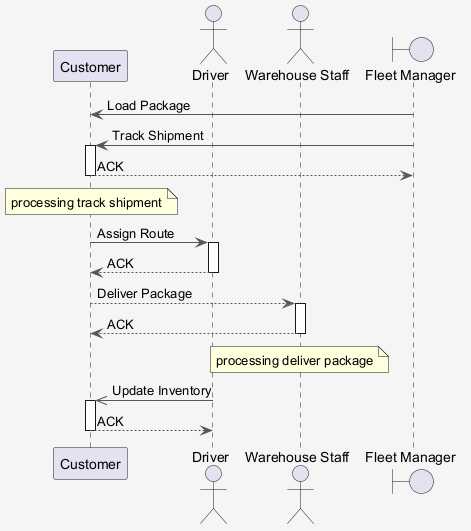

The diagram above was rendered by PlantUML. Its source (embedded in the PNG):
@startuml
skinparam shadowing false
skinparam backgroundColor #F5F5F5
skinparam ArrowColor #555555
participant "Customer" as C
actor "Driver" as D
actor "Warehouse Staff" as WS
boundary "Fleet Manager" as FM
FM -> C : Load Package
FM -> C : Track Shipment
activate C
C --> FM : ACK
deactivate C
note over C : processing track shipment
C -> D : Assign Route
activate D
D --> C : ACK
deactivate D
C --> WS : Deliver Package
activate WS
WS --> C : ACK
deactivate WS
note over WS : processing deliver package
D ->> C : Update Inventory
activate C
C --> D : ACK
deactivate C
@enduml